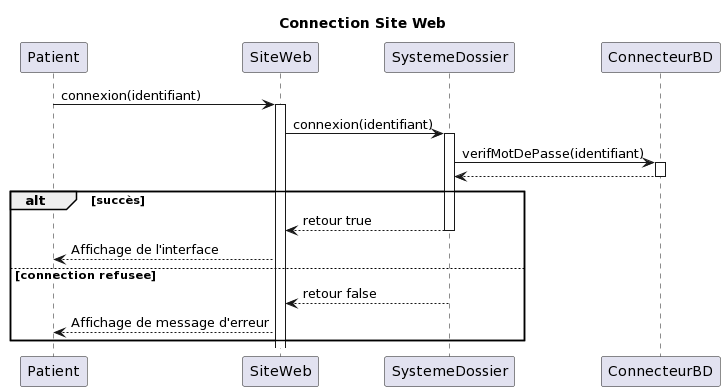

The diagram above was rendered by PlantUML. Its source (embedded in the PNG):
@startuml
title Connection Site Web

participant Patient as M
participant SiteWeb as IU
participant SystemeDossier as SD
participant ConnecteurBD as BD

M -> IU: connexion(identifiant)
activate IU
IU -> SD: connexion(identifiant)
activate SD
SD -> BD: verifMotDePasse(identifiant)
activate BD
BD --> SD
deactivate BD
alt succès
    SD --> IU: retour true
    deactivate SD
    IU --> M: Affichage de l'interface
else connection refusee
    SD --> IU: retour false
    deactivate SD
    IU --> M: Affichage de message d'erreur
end
@enduml